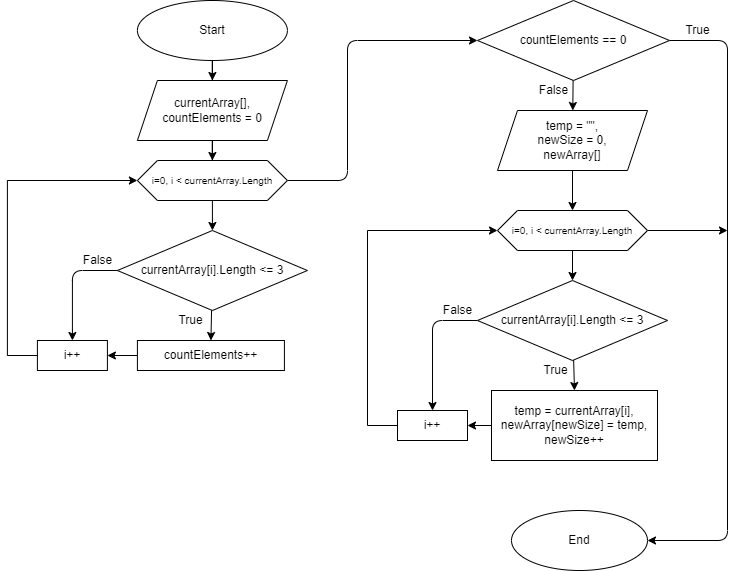

The diagram above was exported from draw.io. Its source (the exported page's mxGraphModel, read from the mxfile embedded in the PNG):
<mxGraphModel dx="565" dy="269" grid="1" gridSize="10" guides="1" tooltips="1" connect="1" arrows="1" fold="1" page="1" pageScale="1" pageWidth="827" pageHeight="1169" math="0" shadow="0">
  <root>
    <mxCell id="0" />
    <mxCell id="1" parent="0" />
    <mxCell id="17" style="edgeStyle=orthogonalEdgeStyle;rounded=0;orthogonalLoop=1;jettySize=auto;html=1;" parent="1" source="18" target="20" edge="1">
      <mxGeometry relative="1" as="geometry" />
    </mxCell>
    <mxCell id="18" value="Start" style="ellipse;whiteSpace=wrap;html=1;" parent="1" vertex="1">
      <mxGeometry x="149.91" y="40" width="150" height="60" as="geometry" />
    </mxCell>
    <mxCell id="19" style="edgeStyle=orthogonalEdgeStyle;rounded=0;orthogonalLoop=1;jettySize=auto;html=1;" parent="1" source="20" target="22" edge="1">
      <mxGeometry relative="1" as="geometry" />
    </mxCell>
    <mxCell id="20" value="currentArray[],&lt;br&gt;countElements&amp;nbsp;&lt;span&gt;= 0&lt;br&gt;&lt;/span&gt;" style="shape=parallelogram;perimeter=parallelogramPerimeter;whiteSpace=wrap;html=1;fixedSize=1;" parent="1" vertex="1">
      <mxGeometry x="149.91" y="120" width="150" height="60" as="geometry" />
    </mxCell>
    <mxCell id="66" style="edgeStyle=none;html=1;entryX=0.5;entryY=0;entryDx=0;entryDy=0;" parent="1" source="22" target="25" edge="1">
      <mxGeometry relative="1" as="geometry" />
    </mxCell>
    <mxCell id="70" style="edgeStyle=none;html=1;entryX=0;entryY=0.5;entryDx=0;entryDy=0;exitX=1;exitY=0.5;exitDx=0;exitDy=0;" parent="1" source="22" target="29" edge="1">
      <mxGeometry relative="1" as="geometry">
        <Array as="points">
          <mxPoint x="360" y="220" />
          <mxPoint x="360" y="80" />
        </Array>
      </mxGeometry>
    </mxCell>
    <mxCell id="22" value="&lt;font style=&quot;font-size: 10px&quot;&gt;i=0, i &amp;lt; currentArray.Length&lt;/font&gt;" style="shape=hexagon;perimeter=hexagonPerimeter2;whiteSpace=wrap;html=1;fixedSize=1;labelBackgroundColor=none;" parent="1" vertex="1">
      <mxGeometry x="149.91" y="200" width="150" height="40" as="geometry" />
    </mxCell>
    <mxCell id="35" style="edgeStyle=none;html=1;entryX=0.5;entryY=0;entryDx=0;entryDy=0;" parent="1" source="25" target="33" edge="1">
      <mxGeometry relative="1" as="geometry">
        <mxPoint x="59.91" y="310" as="targetPoint" />
        <Array as="points">
          <mxPoint x="84.91" y="310" />
        </Array>
      </mxGeometry>
    </mxCell>
    <mxCell id="67" style="edgeStyle=none;html=1;entryX=0.5;entryY=0;entryDx=0;entryDy=0;" parent="1" source="25" target="27" edge="1">
      <mxGeometry relative="1" as="geometry" />
    </mxCell>
    <mxCell id="25" value="currentArray[i].Length &amp;lt;= 3" style="rhombus;whiteSpace=wrap;html=1;labelBackgroundColor=none;" parent="1" vertex="1">
      <mxGeometry x="129.91" y="270" width="190" height="80" as="geometry" />
    </mxCell>
    <mxCell id="26" style="edgeStyle=orthogonalEdgeStyle;rounded=0;orthogonalLoop=1;jettySize=auto;html=1;entryX=0;entryY=0.5;entryDx=0;entryDy=0;exitX=0;exitY=0.5;exitDx=0;exitDy=0;" parent="1" source="33" target="22" edge="1">
      <mxGeometry relative="1" as="geometry">
        <mxPoint x="139.91" y="219.9999999999999" as="targetPoint" />
        <mxPoint x="139.91" y="400" as="sourcePoint" />
        <Array as="points">
          <mxPoint x="19.909999999999997" y="395" />
          <mxPoint x="19.909999999999997" y="220" />
        </Array>
      </mxGeometry>
    </mxCell>
    <mxCell id="34" style="edgeStyle=none;html=1;entryX=1;entryY=0.5;entryDx=0;entryDy=0;" parent="1" source="27" target="33" edge="1">
      <mxGeometry relative="1" as="geometry" />
    </mxCell>
    <mxCell id="27" value="countElements++" style="rounded=0;whiteSpace=wrap;html=1;labelBackgroundColor=none;" parent="1" vertex="1">
      <mxGeometry x="149.91" y="380" width="147" height="30" as="geometry" />
    </mxCell>
    <mxCell id="58" style="edgeStyle=none;html=1;" parent="1" source="29" target="44" edge="1">
      <mxGeometry relative="1" as="geometry" />
    </mxCell>
    <mxCell id="61" style="edgeStyle=none;html=1;entryX=1;entryY=0.5;entryDx=0;entryDy=0;" parent="1" source="29" target="40" edge="1">
      <mxGeometry relative="1" as="geometry">
        <Array as="points">
          <mxPoint x="740" y="80" />
          <mxPoint x="740" y="580" />
        </Array>
      </mxGeometry>
    </mxCell>
    <mxCell id="29" value="&lt;span&gt;countElements == 0&lt;/span&gt;" style="rhombus;whiteSpace=wrap;html=1;" parent="1" vertex="1">
      <mxGeometry x="489.99999999999994" y="40" width="192" height="80" as="geometry" />
    </mxCell>
    <mxCell id="31" value="True" style="text;html=1;align=center;verticalAlign=middle;resizable=0;points=[];autosize=1;strokeColor=none;fillColor=none;" parent="1" vertex="1">
      <mxGeometry x="182.91" y="350" width="40" height="20" as="geometry" />
    </mxCell>
    <mxCell id="32" value="False" style="text;html=1;align=center;verticalAlign=middle;resizable=0;points=[];autosize=1;strokeColor=none;fillColor=none;" parent="1" vertex="1">
      <mxGeometry x="89.91" y="290" width="40" height="20" as="geometry" />
    </mxCell>
    <mxCell id="33" value="i++" style="rounded=0;whiteSpace=wrap;html=1;labelBackgroundColor=none;" parent="1" vertex="1">
      <mxGeometry x="49.91" y="380" width="70" height="30" as="geometry" />
    </mxCell>
    <mxCell id="40" value="End" style="ellipse;whiteSpace=wrap;html=1;" parent="1" vertex="1">
      <mxGeometry x="524" y="550" width="136" height="60" as="geometry" />
    </mxCell>
    <mxCell id="42" value="True" style="text;html=1;align=center;verticalAlign=middle;resizable=0;points=[];autosize=1;strokeColor=none;fillColor=none;" parent="1" vertex="1">
      <mxGeometry x="690" y="60" width="40" height="20" as="geometry" />
    </mxCell>
    <mxCell id="64" style="edgeStyle=none;html=1;entryX=0.5;entryY=0;entryDx=0;entryDy=0;" parent="1" source="44" target="47" edge="1">
      <mxGeometry relative="1" as="geometry" />
    </mxCell>
    <mxCell id="44" value="&lt;div&gt;&lt;span&gt;temp = &quot;&quot;,&lt;/span&gt;&lt;/div&gt;&lt;div&gt;&lt;span&gt;newSize = 0,&lt;/span&gt;&lt;br&gt;&lt;/div&gt;&lt;div&gt;newArray[]&lt;/div&gt;" style="shape=parallelogram;perimeter=parallelogramPerimeter;whiteSpace=wrap;html=1;fixedSize=1;" parent="1" vertex="1">
      <mxGeometry x="509.99999999999994" y="150" width="150" height="60" as="geometry" />
    </mxCell>
    <mxCell id="46" style="edgeStyle=orthogonalEdgeStyle;rounded=0;orthogonalLoop=1;jettySize=auto;html=1;" parent="1" source="47" target="51" edge="1">
      <mxGeometry relative="1" as="geometry" />
    </mxCell>
    <mxCell id="71" style="edgeStyle=none;html=1;" parent="1" source="47" edge="1">
      <mxGeometry relative="1" as="geometry">
        <mxPoint x="740" y="270" as="targetPoint" />
      </mxGeometry>
    </mxCell>
    <mxCell id="47" value="&lt;span style=&quot;font-size: 10px&quot;&gt;i=0, i &amp;lt; currentArray.Length&lt;/span&gt;" style="shape=hexagon;perimeter=hexagonPerimeter2;whiteSpace=wrap;html=1;fixedSize=1;labelBackgroundColor=none;" parent="1" vertex="1">
      <mxGeometry x="509.99999999999994" y="250" width="150" height="40" as="geometry" />
    </mxCell>
    <mxCell id="50" style="edgeStyle=none;html=1;entryX=0.5;entryY=0;entryDx=0;entryDy=0;" parent="1" source="51" target="57" edge="1">
      <mxGeometry relative="1" as="geometry">
        <mxPoint x="419.99999999999994" y="360" as="targetPoint" />
        <Array as="points">
          <mxPoint x="444.99999999999994" y="360" />
        </Array>
      </mxGeometry>
    </mxCell>
    <mxCell id="69" style="edgeStyle=none;html=1;entryX=0.5;entryY=0;entryDx=0;entryDy=0;" parent="1" source="51" target="54" edge="1">
      <mxGeometry relative="1" as="geometry" />
    </mxCell>
    <mxCell id="51" value="currentArray[i].Length &amp;lt;= 3" style="rhombus;whiteSpace=wrap;html=1;labelBackgroundColor=none;" parent="1" vertex="1">
      <mxGeometry x="489.99999999999994" y="320" width="190" height="80" as="geometry" />
    </mxCell>
    <mxCell id="52" style="edgeStyle=orthogonalEdgeStyle;rounded=0;orthogonalLoop=1;jettySize=auto;html=1;entryX=0;entryY=0.5;entryDx=0;entryDy=0;exitX=0;exitY=0.5;exitDx=0;exitDy=0;" parent="1" source="57" target="47" edge="1">
      <mxGeometry relative="1" as="geometry">
        <mxPoint x="499.99999999999994" y="269.9999999999999" as="targetPoint" />
        <mxPoint x="499.99999999999994" y="450" as="sourcePoint" />
        <Array as="points">
          <mxPoint x="379.99999999999994" y="465" />
          <mxPoint x="379.99999999999994" y="270" />
        </Array>
      </mxGeometry>
    </mxCell>
    <mxCell id="53" style="edgeStyle=none;html=1;entryX=1;entryY=0.5;entryDx=0;entryDy=0;" parent="1" source="54" target="57" edge="1">
      <mxGeometry relative="1" as="geometry" />
    </mxCell>
    <mxCell id="54" value="&lt;div&gt;temp = currentArray[i],&lt;/div&gt;&lt;div&gt;&lt;span&gt;newArray[newSize] = temp,&lt;/span&gt;&lt;br&gt;&lt;/div&gt;&lt;div&gt;newSize++&lt;/div&gt;" style="rounded=0;whiteSpace=wrap;html=1;labelBackgroundColor=none;" parent="1" vertex="1">
      <mxGeometry x="503.99999999999994" y="430" width="166" height="70" as="geometry" />
    </mxCell>
    <mxCell id="55" value="True" style="text;html=1;align=center;verticalAlign=middle;resizable=0;points=[];autosize=1;strokeColor=none;fillColor=none;" parent="1" vertex="1">
      <mxGeometry x="548" y="400" width="40" height="20" as="geometry" />
    </mxCell>
    <mxCell id="56" value="False" style="text;html=1;align=center;verticalAlign=middle;resizable=0;points=[];autosize=1;strokeColor=none;fillColor=none;" parent="1" vertex="1">
      <mxGeometry x="449.99999999999994" y="340" width="40" height="20" as="geometry" />
    </mxCell>
    <mxCell id="57" value="i++" style="rounded=0;whiteSpace=wrap;html=1;labelBackgroundColor=none;" parent="1" vertex="1">
      <mxGeometry x="409.99999999999994" y="450" width="70" height="30" as="geometry" />
    </mxCell>
    <mxCell id="59" value="False" style="text;html=1;align=center;verticalAlign=middle;resizable=0;points=[];autosize=1;strokeColor=none;fillColor=none;" parent="1" vertex="1">
      <mxGeometry x="546" y="120" width="40" height="20" as="geometry" />
    </mxCell>
  </root>
</mxGraphModel>